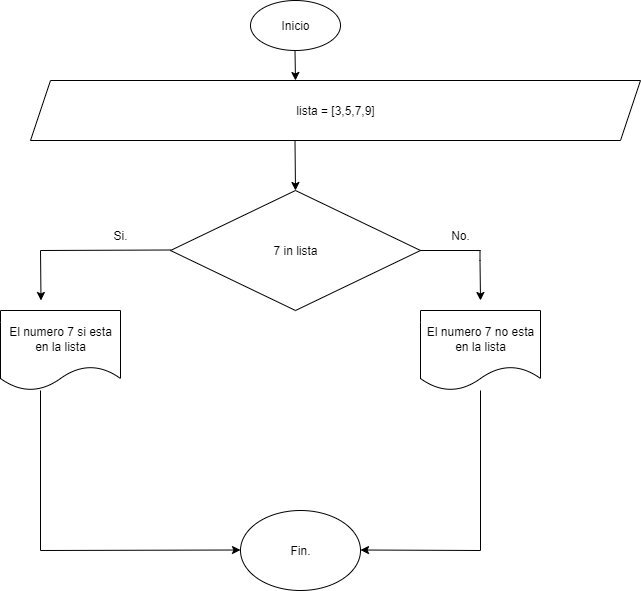

The diagram above was exported from draw.io. Its source (the exported page's mxGraphModel, read from the mxfile embedded in the PNG):
<mxGraphModel dx="872" dy="439" grid="1" gridSize="10" guides="1" tooltips="1" connect="1" arrows="1" fold="1" page="1" pageScale="1" pageWidth="827" pageHeight="1169" background="none" math="0" shadow="0">
  <root>
    <mxCell id="j4LTfVIl9D-XDaoYnzDJ-0" />
    <mxCell id="j4LTfVIl9D-XDaoYnzDJ-1" parent="j4LTfVIl9D-XDaoYnzDJ-0" />
    <mxCell id="j4LTfVIl9D-XDaoYnzDJ-2" value="&lt;font style=&quot;vertical-align: inherit;&quot;&gt;&lt;font style=&quot;vertical-align: inherit;&quot;&gt;Inicio&lt;/font&gt;&lt;/font&gt;" style="ellipse;whiteSpace=wrap;html=1;" parent="j4LTfVIl9D-XDaoYnzDJ-1" vertex="1">
      <mxGeometry x="360" y="10" width="90" height="50" as="geometry" />
    </mxCell>
    <mxCell id="j4LTfVIl9D-XDaoYnzDJ-3" value="" style="endArrow=classic;html=1;rounded=0;" parent="j4LTfVIl9D-XDaoYnzDJ-1" edge="1">
      <mxGeometry width="50" height="50" relative="1" as="geometry">
        <mxPoint x="404.5" y="60" as="sourcePoint" />
        <mxPoint x="405" y="90" as="targetPoint" />
      </mxGeometry>
    </mxCell>
    <mxCell id="j4LTfVIl9D-XDaoYnzDJ-4" value="" style="endArrow=classic;html=1;rounded=0;" parent="j4LTfVIl9D-XDaoYnzDJ-1" edge="1">
      <mxGeometry width="50" height="50" relative="1" as="geometry">
        <mxPoint x="404.5" y="150" as="sourcePoint" />
        <mxPoint x="405" y="200" as="targetPoint" />
      </mxGeometry>
    </mxCell>
    <mxCell id="j4LTfVIl9D-XDaoYnzDJ-5" value="7 in lista" style="rhombus;whiteSpace=wrap;html=1;" parent="j4LTfVIl9D-XDaoYnzDJ-1" vertex="1">
      <mxGeometry x="280" y="200" width="250" height="120" as="geometry" />
    </mxCell>
    <mxCell id="j4LTfVIl9D-XDaoYnzDJ-6" value="" style="endArrow=none;html=1;rounded=0;" parent="j4LTfVIl9D-XDaoYnzDJ-1" edge="1">
      <mxGeometry width="50" height="50" relative="1" as="geometry">
        <mxPoint x="150" y="260" as="sourcePoint" />
        <mxPoint x="280" y="259.5" as="targetPoint" />
      </mxGeometry>
    </mxCell>
    <mxCell id="j4LTfVIl9D-XDaoYnzDJ-7" value="" style="endArrow=classic;html=1;rounded=0;" parent="j4LTfVIl9D-XDaoYnzDJ-1" edge="1">
      <mxGeometry width="50" height="50" relative="1" as="geometry">
        <mxPoint x="150" y="260" as="sourcePoint" />
        <mxPoint x="150.5" y="310" as="targetPoint" />
      </mxGeometry>
    </mxCell>
    <mxCell id="j4LTfVIl9D-XDaoYnzDJ-8" value="&lt;font style=&quot;vertical-align: inherit;&quot;&gt;&lt;font style=&quot;vertical-align: inherit;&quot;&gt;Si.&lt;/font&gt;&lt;/font&gt;" style="text;html=1;align=center;verticalAlign=middle;whiteSpace=wrap;rounded=0;" parent="j4LTfVIl9D-XDaoYnzDJ-1" vertex="1">
      <mxGeometry x="200" y="230" width="60" height="30" as="geometry" />
    </mxCell>
    <mxCell id="j4LTfVIl9D-XDaoYnzDJ-9" value="El numero 7 si esta en la lista" style="shape=document;whiteSpace=wrap;html=1;boundedLbl=1;" parent="j4LTfVIl9D-XDaoYnzDJ-1" vertex="1">
      <mxGeometry x="110" y="320" width="120" height="80" as="geometry" />
    </mxCell>
    <mxCell id="j4LTfVIl9D-XDaoYnzDJ-10" value="" style="endArrow=none;html=1;rounded=0;exitX=1;exitY=0.5;exitDx=0;exitDy=0;" parent="j4LTfVIl9D-XDaoYnzDJ-1" source="j4LTfVIl9D-XDaoYnzDJ-5" edge="1">
      <mxGeometry width="50" height="50" relative="1" as="geometry">
        <mxPoint x="510" y="255" as="sourcePoint" />
        <mxPoint x="590" y="260" as="targetPoint" />
      </mxGeometry>
    </mxCell>
    <mxCell id="j4LTfVIl9D-XDaoYnzDJ-11" value="" style="endArrow=classic;html=1;rounded=0;" parent="j4LTfVIl9D-XDaoYnzDJ-1" edge="1">
      <mxGeometry width="50" height="50" relative="1" as="geometry">
        <mxPoint x="589.5" y="260" as="sourcePoint" />
        <mxPoint x="590" y="310" as="targetPoint" />
        <Array as="points">
          <mxPoint x="589.5" y="270" />
        </Array>
      </mxGeometry>
    </mxCell>
    <mxCell id="j4LTfVIl9D-XDaoYnzDJ-12" value="&lt;font style=&quot;vertical-align: inherit;&quot;&gt;&lt;font style=&quot;vertical-align: inherit;&quot;&gt;No.&lt;/font&gt;&lt;/font&gt;" style="text;html=1;align=center;verticalAlign=middle;whiteSpace=wrap;rounded=0;" parent="j4LTfVIl9D-XDaoYnzDJ-1" vertex="1">
      <mxGeometry x="540" y="230" width="60" height="30" as="geometry" />
    </mxCell>
    <mxCell id="j4LTfVIl9D-XDaoYnzDJ-13" value="Fin." style="ellipse;whiteSpace=wrap;html=1;" parent="j4LTfVIl9D-XDaoYnzDJ-1" vertex="1">
      <mxGeometry x="350" y="520" width="120" height="80" as="geometry" />
    </mxCell>
    <mxCell id="j4LTfVIl9D-XDaoYnzDJ-15" value="" style="endArrow=classic;html=1;rounded=0;" parent="j4LTfVIl9D-XDaoYnzDJ-1" edge="1">
      <mxGeometry width="50" height="50" relative="1" as="geometry">
        <mxPoint x="590" y="560" as="sourcePoint" />
        <mxPoint x="470" y="559.5" as="targetPoint" />
      </mxGeometry>
    </mxCell>
    <mxCell id="j4LTfVIl9D-XDaoYnzDJ-16" value="lista = [3,5,7,9]" style="shape=parallelogram;perimeter=parallelogramPerimeter;whiteSpace=wrap;html=1;fixedSize=1;" parent="j4LTfVIl9D-XDaoYnzDJ-1" vertex="1">
      <mxGeometry x="140" y="90" width="610" height="60" as="geometry" />
    </mxCell>
    <mxCell id="j4LTfVIl9D-XDaoYnzDJ-17" value="" style="endArrow=classic;html=1;rounded=0;" parent="j4LTfVIl9D-XDaoYnzDJ-1" edge="1">
      <mxGeometry width="50" height="50" relative="1" as="geometry">
        <mxPoint x="150" y="560" as="sourcePoint" />
        <mxPoint x="350" y="559.5" as="targetPoint" />
      </mxGeometry>
    </mxCell>
    <mxCell id="j4LTfVIl9D-XDaoYnzDJ-19" value="El numero 7 no esta en la lista" style="shape=document;whiteSpace=wrap;html=1;boundedLbl=1;" parent="j4LTfVIl9D-XDaoYnzDJ-1" vertex="1">
      <mxGeometry x="530" y="320" width="120" height="80" as="geometry" />
    </mxCell>
    <mxCell id="j4LTfVIl9D-XDaoYnzDJ-29" value="" style="endArrow=none;html=1;rounded=0;" parent="j4LTfVIl9D-XDaoYnzDJ-1" edge="1">
      <mxGeometry width="50" height="50" relative="1" as="geometry">
        <mxPoint x="150" y="560" as="sourcePoint" />
        <mxPoint x="150" y="400" as="targetPoint" />
      </mxGeometry>
    </mxCell>
    <mxCell id="MQ3nMR5Ync9z-bUYgvLn-0" value="" style="endArrow=none;html=1;rounded=0;" parent="j4LTfVIl9D-XDaoYnzDJ-1" target="j4LTfVIl9D-XDaoYnzDJ-19" edge="1">
      <mxGeometry width="50" height="50" relative="1" as="geometry">
        <mxPoint x="590" y="560" as="sourcePoint" />
        <mxPoint x="640" y="450" as="targetPoint" />
      </mxGeometry>
    </mxCell>
  </root>
</mxGraphModel>